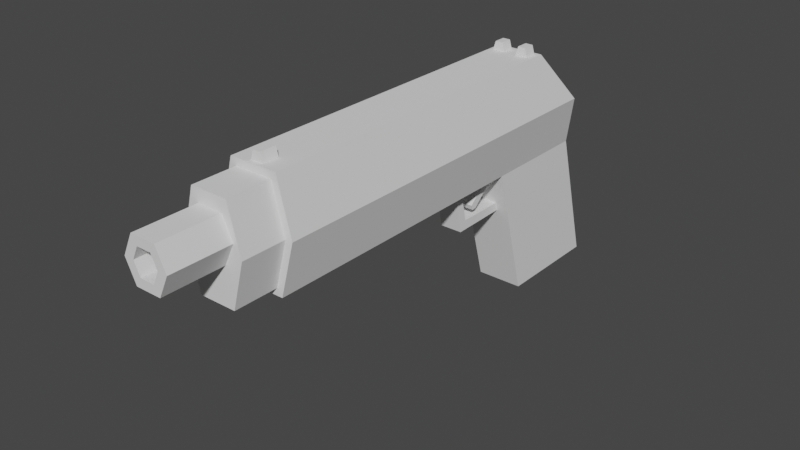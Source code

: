 # Source: Handgun.blend  (saved by Blender 2.93.21; exported with 4.5.12 LTS)
import bpy
from mathutils import Matrix  # noqa: F401  (used for matrix-valued properties, if any)

bpy.ops.wm.read_factory_settings(use_empty=True)
scene = bpy.context.scene
scene.name = 'Scene'

# ---- collections
col_collection = bpy.data.collections.new('Collection'); scene.collection.children.link(col_collection)

# ---- world
world_world = bpy.data.worlds.new('World'); scene.world = world_world
world_world.use_nodes = True; world_world.node_tree.nodes.clear()
_N = world_world.node_tree.nodes; _L = world_world.node_tree.links
n0 = _N.new('ShaderNodeOutputWorld'); n0.name = 'World Output'; n0.location = (300, 300)
n1 = _N.new('ShaderNodeBackground'); n1.name = 'Background'; n1.location = (10, 300)
n1.inputs[0].default_value = (0.05088, 0.05088, 0.05088, 1.0)
_L.new(n1.outputs[0], n0.inputs[0])
n0.is_active_output = True
world_world.color = (0.05088, 0.05088, 0.05088)
world_world.use_sun_shadow = False
world_world.sun_shadow_jitter_overblur = 0.0

# ---- meshes
me_cube_001 = bpy.data.meshes.new('Cube.001')
me_cube_001.from_pydata([(-0.008854, -0.1773, 0.02963), (-0.009255, -0.1752, 0.07704), (-0.005471, -0.06023, 0.02631), (-0.009255, -0.01893, 0.07704), (0.008754, -0.1773, 0.02963), (0.009155, -0.1752, 0.07704), (0.005371, -0.06023, 0.02631), (0.009155, -0.01893, 0.07704), (-0.009255, -0.01306, 0.07704), (-0.01141, 0.01626, 0.02631), (0.01131, 0.01626, 0.02631), (0.009155, -0.01306, 0.07704), (0.005371, -0.03168, 0.00523), (-0.005471, -0.03168, 0.00523), (0.01131, 0.03497, -0.0397), (-0.01141, 0.03497, -0.0397), (-0.01471, -0.1773, 0.05167), (-0.01815, -0.03765, 0.05167), (0.01805, -0.03765, 0.05167), (0.01461, -0.1773, 0.05167), (-0.01815, 0.00987, 0.05167), (0.01805, 0.00987, 0.05167), (-0.005471, -0.06448, 0.02631), (-0.009255, -0.1674, 0.07704), (0.005371, -0.06448, 0.02631), (0.009155, -0.1674, 0.07704), (0.01805, -0.1653, 0.05167), (-0.01815, -0.1653, 0.05167), (-0.01141, -0.02108, 0.07704), (0.01131, -0.02108, 0.07704), (0.01131, -0.1653, 0.07704), (0.008754, -0.1773, 0.07372), (-0.008854, -0.1773, 0.07372), (-0.01141, -0.01091, 0.07704), (0.01131, -0.01091, 0.07704), (-0.01141, -0.1653, 0.07704), (-5.028e-05, -0.06023, 0.02631), (0.001801, -0.1674, 0.08134), (-5.028e-05, -0.02108, 0.07704), (-0.001902, -0.1674, 0.08134), (-0.004335, -0.01306, 0.08134), (-5.028e-05, -0.1773, 0.02963), (-5.028e-05, -0.1773, 0.07372), (-0.001902, -0.1752, 0.08134), (-5.028e-05, 0.01626, 0.02631), (0.001801, -0.1752, 0.08134), (-0.004335, -0.01893, 0.08134), (-5.028e-05, -0.01091, 0.07704), (-5.028e-05, -0.03168, 0.00523), (-0.008038, -0.01893, 0.08134), (-0.008038, -0.01306, 0.08134), (-5.028e-05, 0.03497, -0.0397), (-5.028e-05, 0.00987, 0.05167), (0.007938, -0.01306, 0.08134), (0.004235, -0.01306, 0.08134), (0.007938, -0.01893, 0.08134), (-5.028e-05, -0.1653, 0.07704), (0.004235, -0.01893, 0.08134), (-5.028e-05, -0.06448, 0.02631), (-0.003119, -0.01893, 0.07704), (0.003018, -0.01893, 0.07704), (0.003018, -0.1752, 0.07704), (-0.003119, -0.1752, 0.07704), (-0.003119, -0.01306, 0.07704), (0.003018, -0.01306, 0.07704), (-0.003119, -0.1674, 0.07704), (0.003018, -0.1674, 0.07704), (-0.01815, -0.1773, 0.05167), (-0.01141, -0.1773, 0.07704), (0.01805, -0.1773, 0.05167), (0.01131, -0.1773, 0.02631), (-5.028e-05, -0.1773, 0.02631), (-0.01141, -0.1773, 0.02631), (0.01131, -0.1773, 0.07704), (-5.028e-05, -0.1773, 0.07704), (0.01461, -0.1983, 0.05167), (-5.028e-05, -0.1983, 0.04717), (-5.028e-05, -0.1983, 0.06758), (-0.01471, -0.1983, 0.05167), (-0.006073, -0.1983, 0.06758), (0.005972, -0.1983, 0.04717), (-0.006073, -0.1983, 0.04717), (0.005972, -0.1983, 0.06758), (-0.01097, -0.1983, 0.05737), (-0.008854, -0.1983, 0.07372), (0.01087, -0.1983, 0.05737), (0.008754, -0.1983, 0.02963), (-5.028e-05, -0.1983, 0.02963), (-0.008854, -0.1983, 0.02963), (0.008754, -0.1983, 0.07372), (-5.028e-05, -0.1983, 0.07372), (0.01087, -0.2273, 0.05737), (-5.028e-05, -0.2273, 0.05131), (-5.028e-05, -0.2273, 0.06758), (-0.006379, -0.2273, 0.05737), (-0.003469, -0.2273, 0.06344), (0.003368, -0.2273, 0.05131), (-0.003469, -0.2273, 0.05131), (0.003368, -0.2273, 0.06344), (0.01131, -0.1653, 0.02631), (0.005371, -0.03283, 0.009285), (-0.005471, -0.03283, 0.009285), (-0.01141, -0.1653, 0.02631), (-5.028e-05, -0.1653, 0.02631), (-5.028e-05, -0.03283, 0.009285), (-0.01141, -0.03765, 0.02631), (-0.01141, -0.01894, -0.0397), (0.01131, -0.01894, -0.0397), (0.01131, -0.03765, 0.02631), (-5.028e-05, -0.01894, -0.0397), (-5.028e-05, -0.05653, 0.009405), (-5.028e-05, -0.05995, 0.004717), (0.005371, -0.05653, 0.009405), (-0.005471, -0.05995, 0.004717), (-0.005471, -0.05653, 0.009405), (-0.005471, -0.03765, 0.02631), (0.005371, -0.03765, 0.02631), (0.005371, -0.05995, 0.004717), (-5.028e-05, -0.04023, 0.02631), (-0.005471, -0.04023, 0.02631), (0.005371, -0.04023, 0.02631), (-5.028e-05, -0.03704, 0.02413), (-0.005471, -0.03704, 0.02413), (0.005371, -0.03704, 0.02413), (0.005308, -0.0512, 0.01262), (-0.0001132, -0.0512, 0.01262), (-0.0001002, -0.05206, 0.01496), (-0.005521, -0.04887, 0.01278), (-0.005534, -0.0512, 0.01262), (0.005321, -0.04887, 0.01278), (-0.005521, -0.05206, 0.01496), (0.005321, -0.05206, 0.01496), (-0.0001002, -0.04887, 0.01278), (-0.01097, -0.2273, 0.05737), (-0.006073, -0.2273, 0.06758), (0.006278, -0.2273, 0.05737), (0.005972, -0.2273, 0.04717), (-5.028e-05, -0.2273, 0.04717), (-0.006073, -0.2273, 0.04717), (0.005972, -0.2273, 0.06758), (-5.028e-05, -0.2273, 0.06344), (0.006278, -0.2033, 0.05737), (-5.028e-05, -0.2033, 0.05737), (-5.028e-05, -0.2033, 0.05131), (-5.028e-05, -0.2033, 0.06344), (-0.006379, -0.2033, 0.05737), (-0.003469, -0.2033, 0.06344), (0.003368, -0.2033, 0.05131), (-0.003469, -0.2033, 0.05131), (0.003368, -0.2033, 0.06344)], [], [(27, 35, 28, 17), (18, 108, 10, 21), (26, 30, 73, 69), (4, 19, 75, 86), (103, 99, 70, 71), (65, 23, 1, 62), (52, 47, 34, 21), (62, 61, 45, 43), (17, 28, 33, 20), (109, 106, 15, 51), (44, 10, 14, 51), (105, 9, 15, 106), (10, 108, 107, 14), (105, 17, 20, 9), (44, 52, 21, 10), (16, 0, 88, 78), (99, 26, 69, 70), (29, 18, 21, 34), (102, 27, 17, 105), (72, 67, 27, 102), (108, 18, 26, 99), (38, 28, 35, 56), (36, 6, 112, 110), (18, 29, 30, 26), (67, 68, 35, 27), (59, 3, 28, 38), (25, 5, 73, 30), (62, 1, 68, 74), (64, 11, 34, 47), (11, 7, 29, 34), (3, 8, 33, 28), (1, 23, 35, 68), (66, 25, 30, 56), (23, 65, 56, 35), (65, 66, 56), (8, 63, 47, 33), (63, 64, 47), (5, 61, 74, 73), (61, 62, 74), (7, 60, 38, 29), (60, 59, 38), (24, 58, 111, 117), (59, 63, 40, 46), (29, 38, 56, 30), (60, 7, 55, 57), (31, 42, 90, 89), (63, 8, 50, 40), (9, 20, 52, 44), (11, 64, 54, 53), (9, 44, 51, 15), (66, 65, 39, 37), (107, 109, 51, 14), (3, 59, 46, 49), (8, 3, 49, 50), (59, 60, 64, 63), (61, 66, 37, 45), (20, 33, 47, 52), (37, 39, 43, 45), (25, 66, 61, 5), (64, 60, 57, 54), (102, 103, 71, 72), (49, 46, 40, 50), (0, 41, 87, 88), (57, 55, 53, 54), (65, 62, 43, 39), (7, 11, 53, 55), (16, 32, 68, 67), (19, 4, 70, 69), (4, 41, 71, 70), (0, 16, 67, 72), (31, 19, 69, 73), (42, 31, 73, 74), (32, 42, 74, 68), (41, 0, 72, 71), (83, 81, 138, 133), (82, 77, 93, 139), (81, 76, 137, 138), (79, 83, 133, 134), (42, 32, 84, 90), (19, 31, 89, 75), (41, 4, 86, 87), (32, 16, 78, 84), (83, 79, 84, 78), (85, 80, 86, 75), (80, 76, 87, 86), (81, 83, 78, 88), (82, 85, 75, 89), (77, 82, 89, 90), (79, 77, 90, 84), (76, 81, 88, 87), (95, 94, 145, 146), (92, 96, 147, 143), (135, 98, 149, 141), (140, 95, 146, 144), (80, 85, 91, 136), (77, 79, 134, 93), (85, 82, 139, 91), (76, 80, 136, 137), (24, 6, 108, 99), (2, 22, 102, 105), (22, 58, 103, 102), (6, 120, 116, 108), (120, 118, 126, 131), (58, 24, 99, 103), (13, 101, 105, 106), (100, 12, 107, 108), (121, 123, 129, 132), (12, 48, 109, 107), (101, 122, 115, 105), (48, 13, 106, 109), (22, 2, 114, 113), (2, 36, 110, 114), (58, 22, 113, 111), (6, 24, 117, 112), (12, 100, 112, 117), (48, 12, 117, 111), (13, 48, 111, 113), (101, 13, 113, 114), (104, 101, 114, 110), (100, 104, 110, 112), (122, 101, 104, 121), (115, 119, 2, 105), (120, 6, 36, 118), (116, 123, 100, 108), (116, 120, 131, 124), (36, 2, 119, 118), (118, 119, 130, 126), (104, 100, 123, 121), (126, 130, 128, 125), (132, 129, 124, 125), (124, 131, 126, 125), (128, 127, 132, 125), (119, 115, 128, 130), (123, 116, 124, 129), (122, 121, 132, 127), (115, 122, 127, 128), (94, 95, 134, 133), (135, 96, 136, 91), (96, 92, 137, 136), (97, 94, 133, 138), (98, 135, 91, 139), (140, 98, 139, 93), (95, 140, 93, 134), (92, 97, 138, 137), (142, 144, 146, 145), (143, 142, 145, 148), (147, 141, 142, 143), (141, 149, 144, 142), (97, 92, 143, 148), (98, 140, 144, 149), (94, 97, 148, 145), (96, 135, 141, 147)])
_uv = me_cube_001.uv_layers.new(name='UVMap')
_uv.uv.foreach_set('vector', [0.5, 0.02158, 0.625, 0.02158, 0.625, 0.25, 0.5, 0.25, 0.5, 0.5, 0.375, 0.5, 0.375, 0.5, 0.5, 0.5, 0.5, 0.7284, 0.625, 0.7284, 0.625, 0.75, 0.5, 0.75, 0.3914, 0.7726, 0.5, 0.7658, 0.5, 0.7658, 0.3914, 0.7726, 0.2917, 0.7284, 0.375, 0.7284, 0.375, 0.75, 0.2917, 0.75, 0.7838, 0.7323, 0.8513, 0.7323, 0.8513, 0.7461, 0.7838, 0.7461, 0.5, 0.4167, 0.625, 0.4167, 0.625, 0.5, 0.5, 0.5, 0.7838, 0.7461, 0.7162, 0.7461, 0.7162, 0.7461, 0.7838, 0.7461, 0.5, 0.25, 0.625, 0.25, 0.625, 0.25, 0.5, 0.25, 0.2083, 0.5, 0.125, 0.5, 0.125, 0.5, 0.2083, 0.5, 0.375, 0.4167, 0.375, 0.5, 0.375, 0.5, 0.375, 0.4167, 0.375, 0.25, 0.375, 0.25, 0.375, 0.25, 0.375, 0.25, 0.375, 0.5, 0.375, 0.5, 0.375, 0.5, 0.375, 0.5, 0.375, 0.25, 0.5, 0.25, 0.5, 0.25, 0.375, 0.25, 0.375, 0.4167, 0.5, 0.4167, 0.5, 0.5, 0.375, 0.5, 0.5, 0.9842, 0.3914, 0.9774, 0.3914, 0.9774, 0.5, 0.9842, 0.375, 0.7284, 0.5, 0.7284, 0.5, 0.75, 0.375, 0.75, 0.625, 0.5, 0.5, 0.5, 0.5, 0.5, 0.625, 0.5, 0.375, 0.02158, 0.5, 0.02158, 0.5, 0.25, 0.375, 0.25, 0.375, 0.0, 0.5, 0.0, 0.5, 0.02158, 0.375, 0.02158, 0.375, 0.5, 0.5, 0.5, 0.5, 0.7284, 0.375, 0.7284, 0.7917, 0.5, 0.875, 0.5, 0.875, 0.7284, 0.7917, 0.7284, 0.2917, 0.5404, 0.329, 0.5404, 0.3314, 0.5, 0.2917, 0.5, 0.5, 0.5, 0.625, 0.5, 0.625, 0.7284, 0.5, 0.7284, 0.5, 0.0, 0.625, 0.0, 0.625, 0.02158, 0.5, 0.02158, 0.7838, 0.5, 0.8513, 0.5, 0.875, 0.5, 0.7917, 0.5, 0.6487, 0.7323, 0.6487, 0.7461, 0.625, 0.75, 0.625, 0.7284, 0.7838, 0.7461, 0.8513, 0.7461, 0.875, 0.75, 0.7917, 0.75, 0.7162, 0.5, 0.6487, 0.5, 0.625, 0.5, 0.7083, 0.5, 0.6487, 0.5, 0.6487, 0.5, 0.625, 0.5, 0.625, 0.5, 0.8513, 0.5, 0.8513, 0.5, 0.875, 0.5, 0.875, 0.5, 0.8513, 0.7461, 0.8513, 0.7323, 0.875, 0.7284, 0.875, 0.75, 0.7162, 0.7323, 0.6487, 0.7323, 0.625, 0.7284, 0.7083, 0.7284, 0.8513, 0.7323, 0.7838, 0.7323, 0.7917, 0.7284, 0.875, 0.7284, 0.7838, 0.7323, 0.7162, 0.7323, 0.7917, 0.7284, 0.8513, 0.5, 0.7838, 0.5, 0.7917, 0.5, 0.875, 0.5, 0.7838, 0.5, 0.7162, 0.5, 0.7917, 0.5, 0.6487, 0.7461, 0.7162, 0.7461, 0.7083, 0.75, 0.625, 0.75, 0.7162, 0.7461, 0.7838, 0.7461, 0.7083, 0.75, 0.6487, 0.5, 0.7162, 0.5, 0.7083, 0.5, 0.625, 0.5, 0.7162, 0.5, 0.7838, 0.5, 0.7083, 0.5, 0.329, 0.548, 0.2917, 0.548, 0.2917, 0.5, 0.3314, 0.5, 0.7838, 0.5, 0.7838, 0.5, 0.7838, 0.5, 0.7838, 0.5, 0.625, 0.5, 0.7083, 0.5, 0.7083, 0.7284, 0.625, 0.7284, 0.7162, 0.5, 0.6487, 0.5, 0.6487, 0.5, 0.7162, 0.5, 0.6086, 0.7726, 0.6086, 0.8333, 0.6086, 0.8333, 0.6086, 0.7726, 0.7838, 0.5, 0.8513, 0.5, 0.8513, 0.5, 0.7838, 0.5, 0.375, 0.25, 0.5, 0.25, 0.5, 0.3333, 0.375, 0.3333, 0.6487, 0.5, 0.7162, 0.5, 0.7162, 0.5, 0.6487, 0.5, 0.375, 0.25, 0.375, 0.3333, 0.375, 0.3333, 0.375, 0.25, 0.7162, 0.7323, 0.7838, 0.7323, 0.7838, 0.7323, 0.7162, 0.7323, 0.375, 0.5, 0.2917, 0.5, 0.2917, 0.5, 0.375, 0.5, 0.8513, 0.5, 0.7838, 0.5, 0.7838, 0.5, 0.8513, 0.5, 0.8513, 0.5, 0.8513, 0.5, 0.8513, 0.5, 0.8513, 0.5, 0.7838, 0.5, 0.7162, 0.5, 0.7162, 0.5, 0.7838, 0.5, 0.7162, 0.7461, 0.7162, 0.7323, 0.7162, 0.7323, 0.7162, 0.7461, 0.5, 0.25, 0.625, 0.25, 0.625, 0.3333, 0.5, 0.3333, 0.7162, 0.7323, 0.7838, 0.7323, 0.7838, 0.7461, 0.7162, 0.7461, 0.6487, 0.7323, 0.7162, 0.7323, 0.7162, 0.7461, 0.6487, 0.7461, 0.7162, 0.5, 0.7162, 0.5, 0.7162, 0.5, 0.7162, 0.5, 0.125, 0.7284, 0.2083, 0.7284, 0.2083, 0.75, 0.125, 0.75, 0.8513, 0.5, 0.7838, 0.5, 0.7838, 0.5, 0.8513, 0.5, 0.3914, 0.9774, 0.3914, 0.9167, 0.3914, 0.9167, 0.3914, 0.9774, 0.7162, 0.5, 0.6487, 0.5, 0.6487, 0.5, 0.7162, 0.5, 0.7838, 0.7323, 0.7838, 0.7461, 0.7838, 0.7461, 0.7838, 0.7323, 0.6487, 0.5, 0.6487, 0.5, 0.6487, 0.5, 0.6487, 0.5, 0.5, 0.9842, 0.6086, 0.9774, 0.625, 1.0, 0.5, 1.0, 0.5, 0.7658, 0.3914, 0.7726, 0.375, 0.75, 0.5, 0.75, 0.3914, 0.7726, 0.3914, 0.8333, 0.375, 0.8333, 0.375, 0.75, 0.3914, 0.9774, 0.5, 0.9842, 0.5, 1.0, 0.375, 1.0, 0.6086, 0.7726, 0.5, 0.7658, 0.5, 0.75, 0.625, 0.75, 0.6086, 0.8333, 0.6086, 0.7726, 0.625, 0.75, 0.625, 0.8333, 0.6086, 0.9774, 0.6086, 0.9167, 0.625, 0.9167, 0.625, 1.0, 0.3914, 0.9167, 0.3914, 0.9774, 0.375, 1.0, 0.375, 0.9167, 0.5, 0.9669, 0.4092, 0.9552, 0.4092, 0.9552, 0.5, 0.9669, 0.5908, 0.7948, 0.5908, 0.8333, 0.5908, 0.8333, 0.5908, 0.7948, 0.4092, 0.9552, 0.4092, 0.9167, 0.4092, 0.9167, 0.4092, 0.9552, 0.5908, 0.9552, 0.5, 0.9669, 0.5, 0.9669, 0.5908, 0.9552, 0.6086, 0.9167, 0.6086, 0.9774, 0.6086, 0.9774, 0.6086, 0.9167, 0.5, 0.7658, 0.6086, 0.7726, 0.6086, 0.7726, 0.5, 0.7658, 0.3914, 0.8333, 0.3914, 0.7726, 0.3914, 0.7726, 0.3914, 0.8333, 0.6086, 0.9774, 0.5, 0.9842, 0.5, 0.9842, 0.6086, 0.9774, 0.5, 0.9669, 0.5908, 0.9552, 0.6086, 0.9774, 0.5, 0.9842, 0.5, 0.7831, 0.4092, 0.7948, 0.3914, 0.7726, 0.5, 0.7658, 0.4092, 0.7948, 0.4092, 0.8333, 0.3914, 0.8333, 0.3914, 0.7726, 0.4092, 0.9552, 0.5, 0.9669, 0.5, 0.9842, 0.3914, 0.9774, 0.5908, 0.7948, 0.5, 0.7831, 0.5, 0.7658, 0.6086, 0.7726, 0.5908, 0.8333, 0.5908, 0.7948, 0.6086, 0.7726, 0.6086, 0.8333, 0.5908, 0.9552, 0.5908, 0.9167, 0.6086, 0.9167, 0.6086, 0.9774, 0.4092, 0.9167, 0.4092, 0.9552, 0.3914, 0.9774, 0.3914, 0.9167, 0.554, 0.9355, 0.5, 0.9458, 0.5, 0.9458, 0.554, 0.9355, 0.446, 0.8333, 0.446, 0.8145, 0.446, 0.8145, 0.446, 0.8333, 0.5, 0.8042, 0.554, 0.8145, 0.554, 0.8145, 0.5, 0.8042, 0.554, 0.9167, 0.554, 0.9355, 0.554, 0.9355, 0.554, 0.9167, 0.4092, 0.7948, 0.5, 0.7831, 0.5, 0.7831, 0.4092, 0.7948, 0.5908, 0.9167, 0.5908, 0.9552, 0.5908, 0.9552, 0.5908, 0.9167, 0.5, 0.7831, 0.5908, 0.7948, 0.5908, 0.7948, 0.5, 0.7831, 0.4092, 0.8333, 0.4092, 0.7948, 0.4092, 0.7948, 0.4092, 0.8333, 0.329, 0.548, 0.329, 0.5404, 0.375, 0.5, 0.375, 0.7284, 0.171, 0.5404, 0.171, 0.548, 0.125, 0.7284, 0.125, 0.5, 0.171, 0.548, 0.2083, 0.548, 0.2083, 0.7284, 0.125, 0.7284, 0.329, 0.5404, 0.3316, 0.5046, 0.3319, 0.5, 0.375, 0.5, 0.3316, 0.5046, 0.2917, 0.5046, 0.2917, 0.5046, 0.3316, 0.5046, 0.2917, 0.548, 0.329, 0.548, 0.375, 0.7284, 0.2917, 0.7284, 0.1686, 0.5, 0.1686, 0.5, 0.125, 0.5, 0.125, 0.5, 0.3314, 0.5, 0.3314, 0.5, 0.375, 0.5, 0.375, 0.5, 0.2917, 0.5, 0.3319, 0.5, 0.3319, 0.5, 0.2917, 0.5, 0.3314, 0.5, 0.2917, 0.5, 0.2917, 0.5, 0.375, 0.5, 0.1686, 0.5, 0.1653, 0.5, 0.1648, 0.5, 0.125, 0.5, 0.2083, 0.5, 0.1686, 0.5, 0.125, 0.5, 0.2083, 0.5, 0.171, 0.548, 0.171, 0.5404, 0.1686, 0.5, 0.1686, 0.5, 0.171, 0.5404, 0.2083, 0.5404, 0.2083, 0.5, 0.1686, 0.5, 0.2083, 0.548, 0.171, 0.548, 0.1686, 0.5, 0.2083, 0.5, 0.329, 0.5404, 0.329, 0.548, 0.3314, 0.5, 0.3314, 0.5, 0.3314, 0.5, 0.3314, 0.5, 0.3314, 0.5, 0.3314, 0.5, 0.2917, 0.5, 0.3314, 0.5, 0.3314, 0.5, 0.2917, 0.5, 0.1686, 0.5, 0.2083, 0.5, 0.2083, 0.5, 0.1686, 0.5, 0.1686, 0.5, 0.1686, 0.5, 0.1686, 0.5, 0.1686, 0.5, 0.2083, 0.5, 0.1686, 0.5, 0.1686, 0.5, 0.2083, 0.5, 0.3314, 0.5, 0.2917, 0.5, 0.2917, 0.5, 0.3314, 0.5, 0.1653, 0.5, 0.1686, 0.5, 0.2083, 0.5, 0.2083, 0.5, 0.1648, 0.5, 0.1655, 0.5046, 0.171, 0.5404, 0.125, 0.5, 0.3316, 0.5046, 0.329, 0.5404, 0.2917, 0.5404, 0.2917, 0.5046, 0.3319, 0.5, 0.3319, 0.5, 0.3314, 0.5, 0.375, 0.5, 0.3319, 0.5, 0.3316, 0.5046, 0.3316, 0.5046, 0.3319, 0.5, 0.2083, 0.5404, 0.171, 0.5404, 0.1655, 0.5046, 0.2083, 0.5046, 0.2083, 0.5046, 0.1655, 0.5046, 0.1655, 0.5046, 0.2084, 0.5031, 0.2917, 0.5, 0.3314, 0.5, 0.3319, 0.5, 0.2917, 0.5, 0.2084, 0.5031, 0.1655, 0.5046, 0.1648, 0.5, 0.2083, 0.5, 0.2917, 0.5, 0.3319, 0.5, 0.3319, 0.5, 0.2917, 0.5, 0.3319, 0.5, 0.3316, 0.5046, 0.2917, 0.5046, 0.2917, 0.5, 0.1648, 0.5, 0.1653, 0.5, 0.2084, 0.5, 0.2083, 0.5, 0.1655, 0.5046, 0.1648, 0.5, 0.1648, 0.5, 0.1655, 0.5046, 0.3319, 0.5, 0.3319, 0.5, 0.3319, 0.5, 0.3319, 0.5, 0.1653, 0.5, 0.2083, 0.5, 0.2084, 0.5, 0.1653, 0.5, 0.1648, 0.5, 0.1653, 0.5, 0.1653, 0.5, 0.1648, 0.5, 0.5, 0.9458, 0.554, 0.9355, 0.5908, 0.9552, 0.5, 0.9669, 0.5, 0.8042, 0.446, 0.8145, 0.4092, 0.7948, 0.5, 0.7831, 0.446, 0.8145, 0.446, 0.8333, 0.4092, 0.8333, 0.4092, 0.7948, 0.446, 0.9355, 0.5, 0.9458, 0.5, 0.9669, 0.4092, 0.9552, 0.554, 0.8145, 0.5, 0.8042, 0.5, 0.7831, 0.5908, 0.7948, 0.554, 0.8333, 0.554, 0.8145, 0.5908, 0.7948, 0.5908, 0.8333, 0.554, 0.9355, 0.554, 0.9167, 0.5908, 0.9167, 0.5908, 0.9552, 0.446, 0.9167, 0.446, 0.9355, 0.4092, 0.9552, 0.4092, 0.9167, 0.5, 0.9167, 0.554, 0.9167, 0.554, 0.9355, 0.5, 0.9458, 0.446, 0.9167, 0.5, 0.9167, 0.5, 0.9458, 0.446, 0.9355, 0.446, 0.8145, 0.5, 0.8042, 0.5, 0.8333, 0.446, 0.8333, 0.5, 0.8042, 0.554, 0.8145, 0.554, 0.8333, 0.5, 0.8333, 0.446, 0.9355, 0.446, 0.9167, 0.446, 0.9167, 0.446, 0.9355, 0.554, 0.8145, 0.554, 0.8333, 0.554, 0.8333, 0.554, 0.8145, 0.5, 0.9458, 0.446, 0.9355, 0.446, 0.9355, 0.5, 0.9458, 0.446, 0.8145, 0.5, 0.8042, 0.5, 0.8042, 0.446, 0.8145])
me_cube_001.use_remesh_fix_poles = True
me_cube_001.use_remesh_preserve_attributes = False
me_cube_001.update()

# ---- objects
ob_cube = bpy.data.objects.new('Cube', me_cube_001)

# ---- transforms, parenting, visibility, modifiers, constraints
ob_cube.location = (0.0, 0.0, 0.0)

# ---- collection membership
col_collection.objects.link(ob_cube)

# ---- scene / render settings (as saved in the file)
scene.frame_start = 1; scene.frame_end = 250; scene.frame_set(0)
scene.render.engine = 'BLENDER_EEVEE_NEXT'
scene.cycles.use_denoising = False
scene.cycles.samples = 128
scene.cycles.sampling_pattern = 'TABULATED_SOBOL'
scene.cycles.use_adaptive_sampling = False
scene.cycles.use_light_tree = False
scene.view_settings.view_transform = 'Filmic'
bpy.context.view_layer.update()

# ---- added for rendering (the .blend has no active camera and no usable light): camera, sun
cam_auto = bpy.data.cameras.new('AutoCamera')
cam_auto.lens = 50.0
cam_auto.sensor_width = 36.0
cam_auto.clip_end = 1000.0
ob_auto_camera = bpy.data.objects.new('AutoCamera', cam_auto)
scene.collection.objects.link(ob_auto_camera)
ob_auto_camera.location = (0.269291, -0.419371, 0.236296)
ob_auto_camera.rotation_euler = (1.09748, -7.21219e-08, 0.694738)
scene.camera = ob_auto_camera
light_auto_sun = bpy.data.lights.new('AutoSun', 'SUN')
light_auto_sun.energy = 3.0
light_auto_sun.angle = 0.0523599
ob_auto_sun = bpy.data.objects.new('AutoSun', light_auto_sun)
scene.collection.objects.link(ob_auto_sun)
ob_auto_sun.rotation_euler = (0.872665, 0.174533, 0.523599)
bpy.context.view_layer.update()

